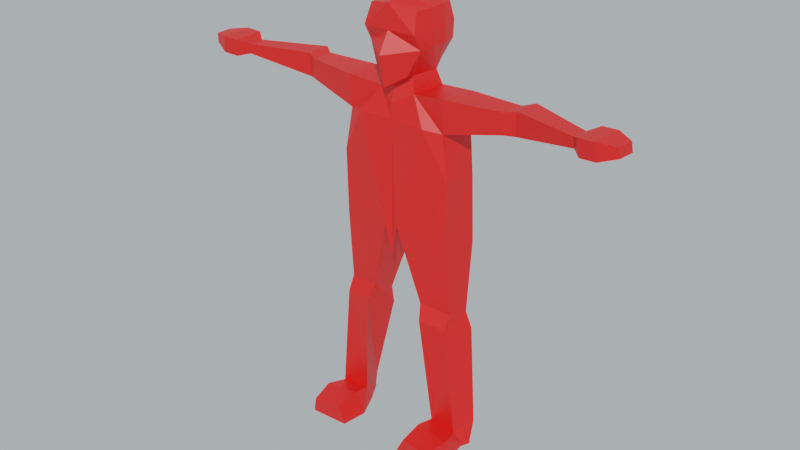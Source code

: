 # Source: lowpoly_steve_tagger.blend  (saved by Blender 2.81.16; exported with 4.5.12 LTS)
import bpy
from mathutils import Matrix  # noqa: F401  (used for matrix-valued properties, if any)

bpy.ops.wm.read_factory_settings(use_empty=True)
scene = bpy.context.scene
scene.name = 'Scene'

# ---- collections
col_collection = bpy.data.collections.new('Collection'); scene.collection.children.link(col_collection)

# ---- materials (node trees are filled in below, after node groups)
mat_material = bpy.data.materials.new('Material')
mat_material.alpha_threshold = 0.0
mat_material.use_transparent_shadow = False
mat_material.line_color = (0.0, 0.0, 0.0, 1.0)
mat_material_001 = bpy.data.materials.new('Material.001')
mat_material_001.use_transparent_shadow = False

# ---- material node trees
mat_material.use_nodes = True; mat_material.node_tree.nodes.clear()
_N = mat_material.node_tree.nodes; _L = mat_material.node_tree.links
n0 = _N.new('ShaderNodeOutputMaterial'); n0.name = 'Material Output'; n0.location = (300, 300)
n1 = _N.new('ShaderNodeBsdfPrincipled'); n1.name = 'Principled BSDF'; n1.location = (10, 300)
n1.distribution = 'GGX'
n1.subsurface_method = 'BURLEY'
n1.inputs[0].default_value = (0.0, 0.002162, 0.8, 1.0)
n1.inputs[2].default_value = 0.4
n1.inputs[3].default_value = 1.45
n1.inputs[27].default_value = (0.0, 0.0, 0.0, 1.0)
n1.inputs[28].default_value = 1.0
_L.new(n1.outputs[0], n0.inputs[0])
n0.is_active_output = True
mat_material_001.use_nodes = True; mat_material_001.node_tree.nodes.clear()
_N = mat_material_001.node_tree.nodes; _L = mat_material_001.node_tree.links
n0 = _N.new('ShaderNodeOutputMaterial'); n0.name = 'Material Output'; n0.location = (300, 300)
n1 = _N.new('ShaderNodeBsdfPrincipled'); n1.name = 'Principled BSDF'; n1.location = (10, 300)
n1.distribution = 'GGX'
n1.subsurface_method = 'BURLEY'
n1.inputs[0].default_value = (0.8, 0.0093, 0.006232, 1.0)
n1.inputs[3].default_value = 1.45
n1.inputs[27].default_value = (0.0, 0.0, 0.0, 1.0)
n1.inputs[28].default_value = 1.0
_L.new(n1.outputs[0], n0.inputs[0])
n0.is_active_output = True

# ---- world
world_world = bpy.data.worlds.new('World'); scene.world = world_world
world_world.use_nodes = True; world_world.node_tree.nodes.clear()
_N = world_world.node_tree.nodes; _L = world_world.node_tree.links
n0 = _N.new('ShaderNodeOutputWorld'); n0.name = 'World Output'; n0.location = (300, 300)
n1 = _N.new('ShaderNodeBackground'); n1.name = 'Background'; n1.location = (10, 300)
n2 = _N.new('ShaderNodeRGB'); n2.name = 'RGB'; n2.location = (-180, 280)
n2.outputs[0].default_value = (0.4323, 0.4786, 0.5, 1.0)
_L.new(n1.outputs[0], n0.inputs[0])
_L.new(n2.outputs[0], n1.inputs[0])
n0.is_active_output = True
world_world.color = (0.05088, 0.05088, 0.05088)
world_world.use_sun_shadow = False
world_world.sun_shadow_jitter_overblur = 0.0

# ---- meshes
me_cube = bpy.data.meshes.new('Cube')
me_cube.from_pydata([(0.7676, 0.7326, 0.8084), (0.5142, 0.7594, -0.9343), (0.8126, -0.8169, 0.7955), (0.5466, -0.8813, -1.12), (0.0, 0.8514, -1.203), (0.0, -1.053, 0.9606), (0.0, -1.246, -1.468), (0.0, 0.8397, 0.895), (0.8674, 0.8378, 0.2443), (0.8674, 0.8028, -0.2878), (0.9134, -1.017, 0.1721), (0.9134, -0.753, -0.3075), (0.0, 1.068, 0.2643), (0.0, 1.033, -0.3136), (0.0, -1.077, 0.1783), (0.0, -1.451, -0.4678), (0.8923, 0.2666, 0.8084), (0.8923, -0.2753, 0.8084), (0.495, -0.5086, -1.185), (0.5946, 0.4023, -1.195), (0.0, 0.4528, -1.473), (0.0, -0.7781, -1.508), (0.0, 0.2926, 1.112), (0.0, -0.3013, 1.112), (0.9921, 0.2666, -0.3075), (0.9921, -0.2753, -0.3075), (0.9921, 0.2666, 0.1721), (0.9921, -0.2753, 0.1721), (0.5968, -0.6453, -1.683), (0.6964, 0.5674, -1.694), (0.0, 0.6178, -1.971), (0.0, -0.9147, -2.007), (1.173, -0.9828, -2.523), (0.9393, 0.6584, -2.523), (0.0, 0.6094, -2.523), (0.0, -0.9231, -2.523), (1.791, -0.7757, -1.555), (1.887, 0.437, -1.581), (1.713, -0.7241, -2.614), (1.811, 0.4886, -2.63), (0.2208, -0.9727, -5.936), (0.4743, 0.6795, -6.881), (0.0, -0.8739, -7.093), (1.907, -0.768, -6.068), (2.046, 0.4564, -6.369), (1.943, -0.7769, -4.026), (1.762, 0.671, -4.352), (1.97, 0.4412, -4.162), (5.978, -0.7813, -1.517), (6.019, -0.2334, -1.52), (6.014, -0.7583, -1.855), (6.056, -0.2104, -1.855), (3.522, -0.374, -2.271), (3.541, -0.4077, -1.583), (3.604, 0.3807, -1.597), (3.586, 0.4144, -2.279), (3.857, -0.2308, -2.276), (3.867, -0.2686, -1.504), (3.938, 0.6159, -1.519), (3.93, 0.6537, -2.283), (6.26, -1.095, -1.368), (6.344, 0.008164, -1.373), (6.334, -1.048, -1.932), (6.418, 0.05458, -1.932), (6.788, -1.135, -1.334), (6.872, -0.03161, -1.339), (6.862, -1.088, -1.898), (6.946, 0.01481, -1.898), (7.368, -0.898, -1.404), (7.411, -0.3275, -1.407), (7.406, -0.874, -1.719), (7.449, -0.3034, -1.719), (1.398, -0.6203, -12.72), (1.764, 0.3615, -12.73), (2.349, -0.6874, -12.8), (2.6, 0.0659, -12.6), (1.079, 0.3527, -9.078), (0.9229, -0.6675, -8.495), (1.964, -0.5411, -8.577), (2.05, 0.215, -8.762), (1.075, 0.4492, -9.693), (2.232, 0.285, -9.317), (1.054, -0.8936, -8.982), (1.962, -0.7833, -9.053), (1.391, -0.3862, -13.2), (1.759, 0.2689, -13.2), (2.536, -0.5279, -13.2), (2.659, -0.1979, -13.2), (1.397, -2.083, -12.72), (2.347, -2.15, -12.8), (1.146, -2.058, -13.2), (2.436, -2.126, -13.2), (2.53, -1.308, -12.71), (2.641, -1.277, -13.2), (1.027, -1.194, -13.2), (1.341, -1.224, -12.62), (1.391, -0.3862, -13.34), (1.759, 0.2689, -13.34), (2.536, -0.5279, -13.34), (2.659, -0.1979, -13.34), (1.146, -2.058, -13.34), (2.436, -2.126, -13.34), (2.641, -1.277, -13.34), (1.027, -1.194, -13.34)], [], [(21, 18, 3, 6), (27, 17, 2, 10), (12, 7, 0, 8), (10, 2, 5, 14), (17, 23, 5, 2), (3, 11, 15, 6), (11, 10, 14, 15), (4, 13, 9, 1), (13, 12, 8, 9), (18, 25, 11, 3), (25, 27, 10, 11), (9, 8, 26, 24), (24, 26, 27, 25), (1, 9, 24, 19), (19, 24, 25, 18), (0, 7, 22, 16), (16, 22, 23, 17), (8, 0, 16, 26), (26, 16, 17, 27), (4, 1, 19, 20), (20, 19, 29, 30), (29, 28, 36, 37), (19, 18, 28, 29), (18, 21, 31, 28), (34, 33, 32, 35), (28, 31, 35, 32), (30, 29, 33, 34), (57, 56, 50, 48), (28, 32, 38, 36), (38, 32, 40, 43, 45), (33, 29, 37, 39), (82, 80, 73, 72), (32, 33, 46, 41, 40), (46, 47, 44, 41), (32, 35, 42, 40), (47, 45, 43, 44), (39, 38, 45, 47), (33, 39, 47, 46), (51, 49, 61, 63), (58, 57, 48, 49), (59, 58, 49, 51), (56, 59, 51, 50), (38, 39, 55, 52), (39, 37, 54, 55), (37, 36, 53, 54), (36, 38, 52, 53), (52, 55, 59, 56), (55, 54, 58, 59), (54, 53, 57, 58), (53, 52, 56, 57), (63, 61, 65, 67), (50, 51, 63, 62), (48, 50, 62, 60), (49, 48, 60, 61), (64, 66, 70, 68), (62, 63, 67, 66), (60, 62, 66, 64), (61, 60, 64, 65), (69, 68, 70, 71), (65, 64, 68, 69), (67, 65, 69, 71), (66, 67, 71, 70), (73, 75, 87, 85), (83, 82, 72, 74), (80, 81, 75, 73), (81, 83, 74, 75), (44, 43, 78, 79), (41, 44, 79, 76), (43, 40, 77, 78), (40, 41, 76, 77), (79, 78, 83, 81), (76, 79, 81, 80), (78, 77, 82, 83), (77, 76, 80, 82), (86, 93, 102, 98), (75, 74, 86, 87), (93, 92, 89, 91), (72, 73, 85, 84), (89, 88, 90, 91), (93, 91, 101, 102), (92, 95, 88, 89), (95, 94, 90, 88), (72, 84, 94, 95), (74, 72, 95, 92), (87, 86, 98, 99), (86, 74, 92, 93), (96, 97, 99, 98), (103, 102, 101, 100), (96, 98, 102, 103), (84, 85, 97, 96), (91, 90, 100, 101), (90, 94, 103, 100), (94, 84, 96, 103), (85, 87, 99, 97)])
me_cube.polygons.foreach_set('material_index', [1, 1, 1, 1, 1, 1, 1, 1, 1, 1, 1, 1, 1, 1, 1, 1, 1, 1, 1, 1, 1, 1, 1, 1, 1, 1, 1, 1, 1, 1, 1, 1, 1, 1, 1, 1, 1, 1, 1, 1, 1, 1, 1, 1, 1, 1, 1, 1, 1, 1, 1, 1, 1, 1, 1, 1, 1, 1, 1, 1, 1, 1, 1, 1, 1, 1, 1, 1, 1, 1, 1, 1, 1, 1, 1, 1, 1, 1, 1, 1, 1, 1, 1, 1, 1, 1, 1, 1, 1, 1, 1, 1, 1, 1])
_uv = me_cube.uv_layers.new(name='UVMap')
_uv.uv.foreach_set('vector', [0.25, 0.6667, 0.3381, 0.6667, 0.3583, 0.7702, 0.25, 0.75, 0.524, 0.6667, 0.625, 0.6667, 0.625, 0.75, 0.524, 0.75, 0.524, 0.375, 0.625, 0.375, 0.625, 0.5, 0.524, 0.5, 0.524, 0.75, 0.625, 0.75, 0.625, 0.875, 0.524, 0.875, 0.625, 0.6667, 0.75, 0.6667, 0.75, 0.75, 0.625, 0.75, 0.3583, 0.7702, 0.4583, 0.75, 0.4583, 0.875, 0.375, 0.875, 0.4583, 0.75, 0.524, 0.75, 0.524, 0.875, 0.4583, 0.875, 0.375, 0.375, 0.4583, 0.375, 0.4583, 0.5, 0.358, 0.4801, 0.4583, 0.375, 0.524, 0.375, 0.524, 0.5, 0.4583, 0.5, 0.3381, 0.6667, 0.4583, 0.6667, 0.4583, 0.75, 0.3583, 0.7702, 0.4583, 0.6667, 0.524, 0.6667, 0.524, 0.75, 0.4583, 0.75, 0.4583, 0.5, 0.524, 0.5, 0.524, 0.5833, 0.4583, 0.5833, 0.4583, 0.5833, 0.524, 0.5833, 0.524, 0.6667, 0.4583, 0.6667, 0.358, 0.4801, 0.4583, 0.5, 0.4583, 0.5833, 0.3381, 0.5833, 0.3381, 0.5833, 0.4583, 0.5833, 0.4583, 0.6667, 0.3381, 0.6667, 0.625, 0.5, 0.75, 0.5, 0.75, 0.5833, 0.625, 0.5833, 0.625, 0.5833, 0.75, 0.5833, 0.75, 0.6667, 0.625, 0.6667, 0.524, 0.5, 0.625, 0.5, 0.625, 0.5833, 0.524, 0.5833, 0.524, 0.5833, 0.625, 0.5833, 0.625, 0.6667, 0.524, 0.6667, 0.25, 0.5, 0.358, 0.4801, 0.3381, 0.5833, 0.25, 0.5833, 0.25, 0.5833, 0.3381, 0.5833, 0.3381, 0.5833, 0.25, 0.5833, 0.3381, 0.5833, 0.3381, 0.6667, 0.3381, 0.6667, 0.3381, 0.5833, 0.3381, 0.5833, 0.3381, 0.6667, 0.3381, 0.6667, 0.3381, 0.5833, 0.3381, 0.6667, 0.25, 0.6667, 0.25, 0.6667, 0.3381, 0.6667, 0.25, 0.5833, 0.3381, 0.5833, 0.3381, 0.6667, 0.25, 0.6667, 0.3381, 0.6667, 0.25, 0.6667, 0.25, 0.6667, 0.3381, 0.6667, 0.25, 0.5833, 0.3381, 0.5833, 0.3381, 0.5833, 0.25, 0.5833, 0.3381, 0.6667, 0.3381, 0.6667, 0.3381, 0.6667, 0.3381, 0.6667, 0.3381, 0.6667, 0.3381, 0.6667, 0.3381, 0.6667, 0.3381, 0.6667, 0.3381, 0.6667, 0.3381, 0.6667, 0.3381, 0.6667, 0.3381, 0.6667, 0.3381, 0.6667, 0.3381, 0.5833, 0.3381, 0.5833, 0.3381, 0.5833, 0.3381, 0.5833, 0.3381, 0.6667, 0.3381, 0.5833, 0.3381, 0.5833, 0.3381, 0.6667, 0.3381, 0.6667, 0.3381, 0.5833, 0.3381, 0.5833, 0.3381, 0.5833, 0.3381, 0.6667, 0.3381, 0.5833, 0.3381, 0.5833, 0.3381, 0.5833, 0.3381, 0.5833, 0.3381, 0.6667, 0.25, 0.6667, 0.25, 0.6667, 0.3381, 0.6667, 0.3381, 0.5833, 0.3381, 0.6667, 0.3381, 0.6667, 0.3381, 0.5833, 0.3381, 0.5833, 0.3381, 0.6667, 0.3381, 0.6667, 0.3381, 0.5833, 0.3381, 0.5833, 0.3381, 0.5833, 0.3381, 0.5833, 0.3381, 0.5833, 0.3381, 0.5833, 0.3381, 0.5833, 0.3381, 0.5833, 0.3381, 0.5833, 0.3381, 0.5833, 0.3381, 0.6667, 0.3381, 0.6667, 0.3381, 0.5833, 0.3381, 0.5833, 0.3381, 0.5833, 0.3381, 0.5833, 0.3381, 0.5833, 0.3381, 0.6667, 0.3381, 0.5833, 0.3381, 0.5833, 0.3381, 0.6667, 0.3381, 0.6667, 0.3381, 0.5833, 0.3381, 0.5833, 0.3381, 0.6667, 0.3381, 0.5833, 0.3381, 0.5833, 0.3381, 0.5833, 0.3381, 0.5833, 0.3381, 0.5833, 0.3381, 0.6667, 0.3381, 0.6667, 0.3381, 0.5833, 0.3381, 0.6667, 0.3381, 0.6667, 0.3381, 0.6667, 0.3381, 0.6667, 0.3381, 0.6667, 0.3381, 0.5833, 0.3381, 0.5833, 0.3381, 0.6667, 0.3381, 0.5833, 0.3381, 0.5833, 0.3381, 0.5833, 0.3381, 0.5833, 0.3381, 0.5833, 0.3381, 0.6667, 0.3381, 0.6667, 0.3381, 0.5833, 0.3381, 0.6667, 0.3381, 0.6667, 0.3381, 0.6667, 0.3381, 0.6667, 0.3381, 0.5833, 0.3381, 0.5833, 0.3381, 0.5833, 0.3381, 0.5833, 0.3381, 0.6667, 0.3381, 0.5833, 0.3381, 0.5833, 0.3381, 0.6667, 0.3381, 0.6667, 0.3381, 0.6667, 0.3381, 0.6667, 0.3381, 0.6667, 0.3381, 0.5833, 0.3381, 0.6667, 0.3381, 0.6667, 0.3381, 0.5833, 0.3381, 0.6667, 0.3381, 0.6667, 0.3381, 0.6667, 0.3381, 0.6667, 0.3381, 0.6667, 0.3381, 0.5833, 0.3381, 0.5833, 0.3381, 0.6667, 0.3381, 0.6667, 0.3381, 0.6667, 0.3381, 0.6667, 0.3381, 0.6667, 0.3381, 0.5833, 0.3381, 0.6667, 0.3381, 0.6667, 0.3381, 0.5833, 0.3381, 0.5833, 0.3381, 0.6667, 0.3381, 0.6667, 0.3381, 0.5833, 0.3381, 0.5833, 0.3381, 0.6667, 0.3381, 0.6667, 0.3381, 0.5833, 0.3381, 0.5833, 0.3381, 0.5833, 0.3381, 0.5833, 0.3381, 0.5833, 0.3381, 0.6667, 0.3381, 0.5833, 0.3381, 0.5833, 0.3381, 0.6667, 0.3381, 0.5833, 0.3381, 0.5833, 0.3381, 0.5833, 0.3381, 0.5833, 0.3381, 0.6667, 0.3381, 0.6667, 0.3381, 0.6667, 0.3381, 0.6667, 0.3381, 0.5833, 0.3381, 0.5833, 0.3381, 0.5833, 0.3381, 0.5833, 0.3381, 0.5833, 0.3381, 0.6667, 0.3381, 0.6667, 0.3381, 0.5833, 0.3381, 0.5833, 0.3381, 0.6667, 0.3381, 0.6667, 0.3381, 0.5833, 0.3381, 0.5833, 0.3381, 0.5833, 0.3381, 0.5833, 0.3381, 0.5833, 0.3381, 0.6667, 0.3381, 0.6667, 0.3381, 0.6667, 0.3381, 0.6667, 0.3381, 0.6667, 0.3381, 0.5833, 0.3381, 0.5833, 0.3381, 0.6667, 0.3381, 0.5833, 0.3381, 0.6667, 0.3381, 0.6667, 0.3381, 0.5833, 0.3381, 0.5833, 0.3381, 0.5833, 0.3381, 0.5833, 0.3381, 0.5833, 0.3381, 0.6667, 0.3381, 0.6667, 0.3381, 0.6667, 0.3381, 0.6667, 0.3381, 0.6667, 0.3381, 0.5833, 0.3381, 0.5833, 0.3381, 0.6667, 0.3381, 0.6667, 0.3381, 0.6667, 0.3381, 0.6667, 0.3381, 0.6667, 0.3381, 0.5833, 0.3381, 0.6667, 0.3381, 0.6667, 0.3381, 0.5833, 0.3381, 0.6667, 0.3381, 0.6667, 0.3381, 0.6667, 0.3381, 0.6667, 0.3381, 0.6667, 0.3381, 0.5833, 0.3381, 0.5833, 0.3381, 0.6667, 0.3381, 0.6667, 0.3381, 0.6667, 0.3381, 0.6667, 0.3381, 0.6667, 0.3381, 0.6667, 0.3381, 0.6667, 0.3381, 0.6667, 0.3381, 0.6667, 0.3381, 0.6667, 0.3381, 0.6667, 0.3381, 0.6667, 0.3381, 0.6667, 0.3381, 0.6667, 0.3381, 0.6667, 0.3381, 0.6667, 0.3381, 0.6667, 0.3381, 0.6667, 0.3381, 0.6667, 0.3381, 0.6667, 0.3381, 0.6667, 0.3381, 0.6667, 0.3381, 0.6667, 0.3381, 0.6667, 0.3381, 0.6667, 0.3381, 0.5833, 0.3381, 0.6667, 0.3381, 0.6667, 0.3381, 0.5833, 0.3381, 0.6667, 0.3381, 0.6667, 0.3381, 0.6667, 0.3381, 0.6667, 0.3381, 0.6667, 0.3381, 0.5833, 0.3381, 0.5833, 0.3381, 0.6667, 0.3381, 0.6667, 0.3381, 0.6667, 0.3381, 0.6667, 0.3381, 0.6667, 0.3381, 0.6667, 0.3381, 0.6667, 0.3381, 0.6667, 0.3381, 0.6667, 0.3381, 0.6667, 0.3381, 0.5833, 0.3381, 0.5833, 0.3381, 0.6667, 0.3381, 0.6667, 0.3381, 0.6667, 0.3381, 0.6667, 0.3381, 0.6667, 0.3381, 0.6667, 0.3381, 0.6667, 0.3381, 0.6667, 0.3381, 0.6667, 0.3381, 0.6667, 0.3381, 0.6667, 0.3381, 0.6667, 0.3381, 0.6667, 0.3381, 0.5833, 0.3381, 0.5833, 0.3381, 0.5833, 0.3381, 0.5833])
me_cube.materials.append(mat_material)
me_cube.materials.append(mat_material_001)
me_cube.use_remesh_preserve_volume = False
me_cube.use_remesh_preserve_attributes = False
me_cube.use_mirror_vertex_groups = False
me_cube.update()
arm_armature = bpy.data.armatures.new('Armature')  # bones are not reproduced

# ---- objects
ob_cube = bpy.data.objects.new('Cube', me_cube)
ob_armature = bpy.data.objects.new('Armature', arm_armature)

# ---- transforms, parenting, visibility, modifiers, constraints
ob_cube.parent = ob_armature
ob_cube.matrix_parent_inverse = Matrix(((1.0, -0.0, -0.0, -0.03209), (-0.0, 1.0, 0.0, 0.9044), (-0.0, -0.0, 1.0, 4.738), (-0.0, 0.0, -0.0, 1.0)))
ob_cube.location = (0.0, 0.0, 0.0)
ob_cube.lock_rotations_4d = False
ob_cube.empty_display_type = 'ARROWS'
ob_cube.color = (1.0, 0.8455, 0.7932, 1.0)
ob_cube.display.show_shadows = False
ob_cube.lineart.crease_threshold = 0.0
_vg = ob_cube.vertex_groups.new(name='Hip2')
for _i, _w in zip([40, 41, 42, 43, 77], [0.9461, 0.1166, 1.322, 0.0809, 0.02457]): _vg.add([_i], _w, 'REPLACE')
_vg = ob_cube.vertex_groups.new(name='Belly')
for _i, _w in zip([33, 39, 43, 44, 45, 46, 47], [0.02631, 0.03033, 0.03525, 0.02754, 0.2909, 0.4135, 0.4512]): _vg.add([_i], _w, 'REPLACE')
_vg = ob_cube.vertex_groups.new(name='Chest')
for _i, _w in zip([1, 3, 4, 6, 15, 18, 19, 20, 21, 28, 29, 30, 31, 32, 33, 34, 35, 37], [0.05299, 0.03652, 0.06774, 0.1271, 0.0069, 0.00447, 0.105, 0.1382, 0.2685, 0.1001, 0.4575, 0.3657, 0.61, 0.04479, 0.02156, 0.2343, 0.9542, 0.0006272]): _vg.add([_i], _w, 'REPLACE')
_vg = ob_cube.vertex_groups.new(name='Neck')
for _i, _w in zip([1, 3, 4, 6, 12, 13, 15, 18, 19, 20, 21, 28, 29, 30, 31, 33, 34, 35], [0.09748, 0.07769, 0.2068, 0.1956, 0.00386, 0.06035, 0.04318, 0.1227, 0.09646, 0.5396, 0.1403, 0.5875, 0.1304, 0.4781, 0.1888, 0.02564, 0.553, 0.07467]): _vg.add([_i], _w, 'REPLACE')
_vg = ob_cube.vertex_groups.new(name='Head')
for _i, _w in zip([0, 1, 2, 3, 4, 5, 6, 7, 8, 9, 10, 11, 12, 13, 14, 15, 16, 17, 18, 19, 20, 21, 22, 23, 24, 25, 26, 27, 28, 29, 30, 31, 34, 35], [0.9879, 0.825, 0.9907, 0.8661, 0.6992, 0.9896, 0.6691, 0.9849, 0.9762, 0.9529, 0.9812, 0.9621, 0.9581, 0.9083, 0.9727, 0.9206, 0.9918, 0.9934, 0.8188, 0.7442, 0.2758, 0.58, 0.9966, 0.9978, 0.9527, 0.9623, 0.9799, 0.9835, 0.1673, 0.1751, 0.07077, 0.1928, 0.002428, 0.02232]): _vg.add([_i], _w, 'REPLACE')
_vg = ob_cube.vertex_groups.new(name='Shoulder.R')
for _i, _w in zip([19, 20, 21, 28, 29, 30, 31, 32, 33, 34, 35, 36, 37, 38, 39, 45, 46, 47, 52], [0.01727, 0.01797, 0.0347, 0.1122, 0.1404, 0.07648, 0.08535, 0.9065, 0.8624, 0.2005, 0.1385, 0.482, 0.1178, 0.9067, 0.8203, 0.3847, 0.2727, 0.2855, 0.03547]): _vg.add([_i], _w, 'REPLACE')
_vg = ob_cube.vertex_groups.new(name='UpperArm.R')
for _i, _w in zip([28, 29, 32, 36, 37, 38, 39, 45, 52, 53, 54, 55, 56, 57, 58, 59], [0.03565, 0.09199, 0.2109, 0.5269, 0.8284, 0.5, 0.114, 0.1051, 0.8131, 0.819, 0.9239, 0.8789, 0.1479, 0.1373, 0.1377, 0.1631]): _vg.add([_i], _w, 'REPLACE')
_vg = ob_cube.vertex_groups.new(name='LowerArm.R')
for _i, _w in zip([52, 53, 54, 55, 56, 57, 58, 59], [0.1379, 0.1523, 0.07329, 0.09772, 0.8218, 0.8311, 0.8429, 0.8209]): _vg.add([_i], _w, 'REPLACE')
_vg = ob_cube.vertex_groups.new(name='Hand.R')
for _i, _w in zip([48, 49, 50, 51, 57, 60, 61, 62, 63, 64, 65, 66, 67, 68, 69, 70, 71], [0.9908, 0.9901, 0.9917, 0.9898, 0.006918, 0.9972, 0.9972, 0.9974, 0.9973, 0.9992, 0.9994, 0.9994, 0.9993, 0.9999, 0.9999, 0.9999, 0.9999]): _vg.add([_i], _w, 'REPLACE')
_vg = ob_cube.vertex_groups.new(name='Shoulder.L')
_vg = ob_cube.vertex_groups.new(name='UpperArm.L')
_vg = ob_cube.vertex_groups.new(name='LowerArm.L')
_vg = ob_cube.vertex_groups.new(name='Hand.L')
_vg = ob_cube.vertex_groups.new(name='UpperLeg.R')
for _i, _w in zip([40, 41, 42, 43, 44, 45, 46, 47, 76, 77, 78, 79, 82], [0.1489, 0.8177, 0.2082, 0.752, 0.8935, 0.2615, 0.2466, 0.2013, 0.1189, 0.7179, 0.06281, 0.02023, 0.1039]): _vg.add([_i], _w, 'REPLACE')
_vg = ob_cube.vertex_groups.new(name='LowerLeg.R')
for _i, _w in zip([41, 44, 72, 73, 74, 75, 76, 77, 78, 79, 80, 81, 82, 83, 84, 85, 86, 87, 96, 97, 98, 99], [0.06393, 0.03863, 0.06057, 0.912, 0.05942, 0.823, 0.8953, 0.2512, 0.5909, 0.963, 0.9892, 0.9888, 0.8477, 0.6867, 0.08412, 0.5223, 0.07322, 0.2295, 0.06957, 0.4714, 0.0699, 0.1791]): _vg.add([_i], _w, 'REPLACE')
_vg = ob_cube.vertex_groups.new(name='Foot.R')
for _i, _w in zip([72, 73, 74, 75, 84, 85, 86, 87, 88, 89, 90, 91, 92, 93, 94, 95, 96, 97, 98, 99, 100, 101, 102, 103], [0.9388, 0.08878, 0.9405, 0.177, 0.9157, 0.4778, 0.9268, 0.7705, 0.9971, 0.9981, 0.9962, 0.9977, 0.9887, 0.9867, 0.9849, 0.9872, 0.9304, 0.5286, 0.9301, 0.8208, 0.9958, 0.9974, 0.9864, 0.9849]): _vg.add([_i], _w, 'REPLACE')
_vg = ob_cube.vertex_groups.new(name='UpperLeg.L')
_vg = ob_cube.vertex_groups.new(name='LowerLeg.L')
_vg = ob_cube.vertex_groups.new(name='Foot.L')
_m = ob_cube.modifiers.new('Mirror', 'MIRROR')
_m.use_clip = True
_m = ob_cube.modifiers.new('Armature', 'ARMATURE')
_m.object = ob_armature
ob_armature.location = (0.03209, -0.9044, -4.738)
ob_armature.show_in_front = True
ob_armature.lineart.crease_threshold = 0.0

# ---- collection membership
col_collection.objects.link(ob_cube)
col_collection.objects.link(ob_armature)

# ---- scene / render settings (as saved in the file)
scene.frame_start = 1; scene.frame_end = 250; scene.frame_set(20)
scene.render.engine = 'BLENDER_EEVEE_NEXT'
scene.cycles.use_denoising = False
scene.cycles.samples = 128
scene.cycles.sampling_pattern = 'TABULATED_SOBOL'
scene.cycles.use_adaptive_sampling = False
scene.cycles.use_light_tree = False
scene.view_settings.view_transform = 'Filmic'
bpy.context.view_layer.update()

# ---- added for rendering (the .blend has no active camera and no usable light): camera, sun
cam_auto = bpy.data.cameras.new('AutoCamera')
cam_auto.lens = 50.0
cam_auto.sensor_width = 36.0
cam_auto.clip_end = 1000.0
ob_auto_camera = bpy.data.objects.new('AutoCamera', cam_auto)
scene.collection.objects.link(ob_auto_camera)
ob_auto_camera.location = (19.4344, -23.8623, 9.43213)
ob_auto_camera.rotation_euler = (1.09748, -7.21219e-08, 0.694738)
scene.camera = ob_auto_camera
light_auto_sun = bpy.data.lights.new('AutoSun', 'SUN')
light_auto_sun.energy = 3.0
light_auto_sun.angle = 0.0523599
ob_auto_sun = bpy.data.objects.new('AutoSun', light_auto_sun)
scene.collection.objects.link(ob_auto_sun)
ob_auto_sun.rotation_euler = (0.872665, 0.174533, 0.523599)
bpy.context.view_layer.update()
